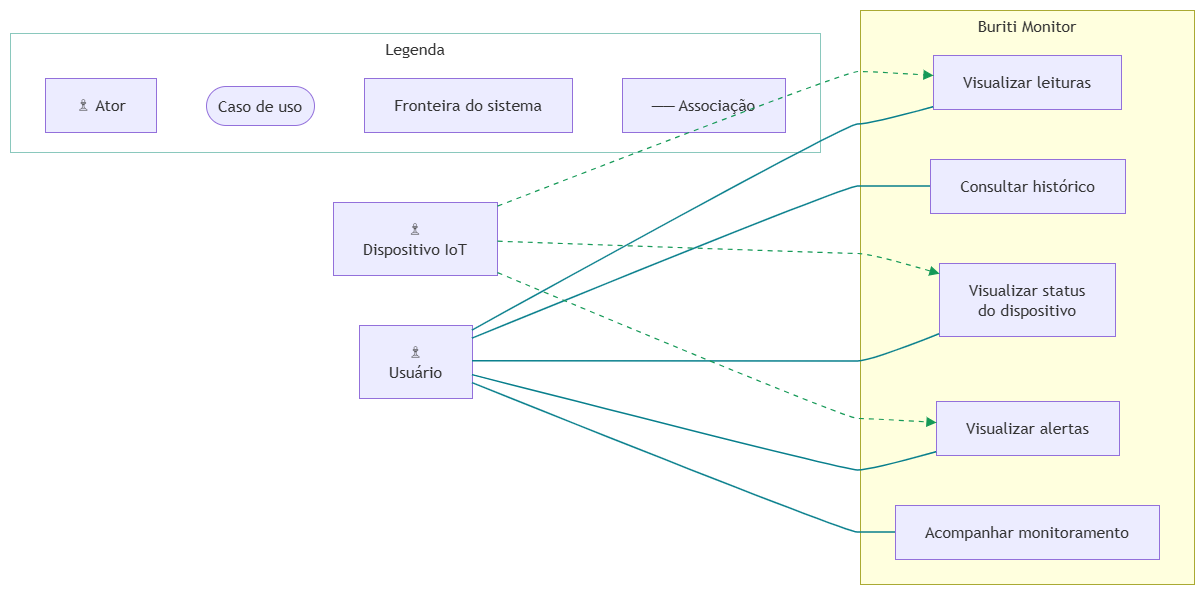

The diagram above was exported from draw.io. Its source (the exported page's mxGraphModel, read from the mxfile embedded in the PNG):
<mxGraphModel dx="774" dy="425" grid="1" gridSize="10" guides="1" tooltips="1" connect="1" arrows="1" fold="1" page="1" pageScale="1" pageWidth="827" pageHeight="1169" math="0" shadow="0">
  <root>
    <mxCell id="0" />
    <mxCell id="1" parent="0" />
    <UserObject label="" mermaidData="{&#10;  &quot;data&quot;: &quot;flowchart LR\n  U[\&quot;♙&lt;br/&gt;Usuário\&quot;]\n  D[\&quot;♙&lt;br/&gt;Dispositivo IoT\&quot;]\n\n  subgraph BM[\&quot;Buriti Monitor\&quot;]\n    direction TB\n    V[\&quot;Visualizar leituras\&quot;]\n    H[\&quot;Consultar histórico\&quot;]\n    S[\&quot;Visualizar status&lt;br/&gt;do dispositivo\&quot;]\n    A[\&quot;Visualizar alertas\&quot;]\n    M[\&quot;Acompanhar monitoramento\&quot;]\n  end\n\n  U --- V\n  U --- H\n  U --- S\n  U --- A\n  U --- M\n  D -.-&gt; V\n  D -.-&gt; S\n  D -.-&gt; A\n\n  subgraph L[\&quot;Legenda\&quot;]\n    direction TB\n    LA[\&quot;♙ Ator\&quot;]\n    LC([\&quot;Caso de uso\&quot;])\n    LF[\&quot;Fronteira do sistema\&quot;]\n    LS[\&quot;── Associação\&quot;]\n  end\n\n  class U,D,LA actor\n  class V,H,S,A,M,LC usecase\n  class BM,LF boundary\n  class LS legend\n  style L fill:#ffffff,stroke:#8ac8bd,stroke-width:1px\n  linkStyle 0,1,2,3,4 stroke:#087f8c,stroke-width:1.5px\n  linkStyle 5,6,7 stroke:#159957,stroke-width:1.2px,stroke-dasharray:5 5\n  linkStyle 8,9,10,11 stroke:#ffffff&quot;,&#10;  &quot;config&quot;: null&#10;}" id="SyUN9Cx7hdDBwHZ3ODuF-1">
      <mxCell connectable="0" parent="1" style="group;transparentBounds=1;editIcon=1;lockedGroup=0;groupPadding=10;" vertex="1">
        <mxGeometry as="geometry" />
      </mxCell>
    </UserObject>
    <UserObject label="Buriti Monitor" mermaidId="n:BM" mermaidBaseStyle="html=1;whiteSpace=wrap;strokeWidth=1;verticalAlign=top;fillColor=light-dark(#ffffde,#1f2020);strokeColor=light-dark(#aaaa33,#cccccc);fontColor=light-dark(#333333,#cccccc);fontFamily=Trebuchet MS,Verdana,Arial,sans-serif;fontSize=16;" mermaidBaseValue="Buriti Monitor" id="SyUN9Cx7hdDBwHZ3ODuF-2">
      <mxCell parent="SyUN9Cx7hdDBwHZ3ODuF-1" style="html=1;whiteSpace=wrap;strokeWidth=1;verticalAlign=top;fillColor=light-dark(#ffffde,#1f2020);strokeColor=light-dark(#aaaa33,#cccccc);fontColor=light-dark(#333333,#cccccc);fontFamily=Trebuchet MS,Verdana,Arial,sans-serif;fontSize=16;" vertex="1">
        <mxGeometry height="574" width="334" x="880" y="30" as="geometry" />
      </mxCell>
    </UserObject>
    <UserObject label="Visualizar leituras" mermaidId="n:V" mermaidBaseStyle="html=1;whiteSpace=wrap;strokeWidth=1;fillColor=light-dark(#ECECFF,#1f2020);strokeColor=light-dark(#9370DB,#cccccc);fontColor=light-dark(#333333,#cccccc);fontFamily=Trebuchet MS,Verdana,Arial,sans-serif;fontSize=16;" mermaidBaseValue="Visualizar leituras" id="SyUN9Cx7hdDBwHZ3ODuF-3">
      <mxCell parent="SyUN9Cx7hdDBwHZ3ODuF-2" style="html=1;whiteSpace=wrap;strokeWidth=1;fillColor=light-dark(#ECECFF,#1f2020);strokeColor=light-dark(#9370DB,#cccccc);fontColor=light-dark(#333333,#cccccc);fontFamily=Trebuchet MS,Verdana,Arial,sans-serif;fontSize=16;" vertex="1">
        <mxGeometry height="54" width="188" x="73" y="45" as="geometry" />
      </mxCell>
    </UserObject>
    <UserObject label="Consultar histórico" mermaidId="n:H" mermaidBaseStyle="html=1;whiteSpace=wrap;strokeWidth=1;fillColor=light-dark(#ECECFF,#1f2020);strokeColor=light-dark(#9370DB,#cccccc);fontColor=light-dark(#333333,#cccccc);fontFamily=Trebuchet MS,Verdana,Arial,sans-serif;fontSize=16;" mermaidBaseValue="Consultar histórico" id="SyUN9Cx7hdDBwHZ3ODuF-4">
      <mxCell parent="SyUN9Cx7hdDBwHZ3ODuF-2" style="html=1;whiteSpace=wrap;strokeWidth=1;fillColor=light-dark(#ECECFF,#1f2020);strokeColor=light-dark(#9370DB,#cccccc);fontColor=light-dark(#333333,#cccccc);fontFamily=Trebuchet MS,Verdana,Arial,sans-serif;fontSize=16;" vertex="1">
        <mxGeometry height="54" width="195" x="70" y="149" as="geometry" />
      </mxCell>
    </UserObject>
    <UserObject label="Visualizar status&#10;do dispositivo" mermaidId="n:S" mermaidBaseStyle="html=1;whiteSpace=wrap;strokeWidth=1;fillColor=light-dark(#ECECFF,#1f2020);strokeColor=light-dark(#9370DB,#cccccc);fontColor=light-dark(#333333,#cccccc);fontFamily=Trebuchet MS,Verdana,Arial,sans-serif;fontSize=16;" mermaidBaseValue="Visualizar status&#10;do dispositivo" id="SyUN9Cx7hdDBwHZ3ODuF-5">
      <mxCell parent="SyUN9Cx7hdDBwHZ3ODuF-2" style="html=1;whiteSpace=wrap;strokeWidth=1;fillColor=light-dark(#ECECFF,#1f2020);strokeColor=light-dark(#9370DB,#cccccc);fontColor=light-dark(#333333,#cccccc);fontFamily=Trebuchet MS,Verdana,Arial,sans-serif;fontSize=16;" vertex="1">
        <mxGeometry height="73" width="176" x="79" y="253" as="geometry" />
      </mxCell>
    </UserObject>
    <UserObject label="Visualizar alertas" mermaidId="n:A" mermaidBaseStyle="html=1;whiteSpace=wrap;strokeWidth=1;fillColor=light-dark(#ECECFF,#1f2020);strokeColor=light-dark(#9370DB,#cccccc);fontColor=light-dark(#333333,#cccccc);fontFamily=Trebuchet MS,Verdana,Arial,sans-serif;fontSize=16;" mermaidBaseValue="Visualizar alertas" id="SyUN9Cx7hdDBwHZ3ODuF-6">
      <mxCell parent="SyUN9Cx7hdDBwHZ3ODuF-2" style="html=1;whiteSpace=wrap;strokeWidth=1;fillColor=light-dark(#ECECFF,#1f2020);strokeColor=light-dark(#9370DB,#cccccc);fontColor=light-dark(#333333,#cccccc);fontFamily=Trebuchet MS,Verdana,Arial,sans-serif;fontSize=16;" vertex="1">
        <mxGeometry height="54" width="183" x="76" y="391" as="geometry" />
      </mxCell>
    </UserObject>
    <UserObject label="Acompanhar monitoramento" mermaidId="n:M" mermaidBaseStyle="html=1;whiteSpace=wrap;strokeWidth=1;fillColor=light-dark(#ECECFF,#1f2020);strokeColor=light-dark(#9370DB,#cccccc);fontColor=light-dark(#333333,#cccccc);fontFamily=Trebuchet MS,Verdana,Arial,sans-serif;fontSize=16;" mermaidBaseValue="Acompanhar monitoramento" id="SyUN9Cx7hdDBwHZ3ODuF-7">
      <mxCell parent="SyUN9Cx7hdDBwHZ3ODuF-2" style="html=1;whiteSpace=wrap;strokeWidth=1;fillColor=light-dark(#ECECFF,#1f2020);strokeColor=light-dark(#9370DB,#cccccc);fontColor=light-dark(#333333,#cccccc);fontFamily=Trebuchet MS,Verdana,Arial,sans-serif;fontSize=16;" vertex="1">
        <mxGeometry height="54" width="264" x="35" y="495" as="geometry" />
      </mxCell>
    </UserObject>
    <UserObject label="Legenda" mermaidId="n:L" mermaidBaseStyle="html=1;whiteSpace=wrap;strokeWidth=1;verticalAlign=top;fillColor=default;strokeColor=#8ac8bd;fontColor=light-dark(#333333,#cccccc);fontFamily=Trebuchet MS,Verdana,Arial,sans-serif;fontSize=16;" mermaidBaseValue="Legenda" id="SyUN9Cx7hdDBwHZ3ODuF-8">
      <mxCell parent="SyUN9Cx7hdDBwHZ3ODuF-1" style="html=1;whiteSpace=wrap;strokeWidth=1;verticalAlign=top;fillColor=default;strokeColor=#8ac8bd;fontColor=light-dark(#333333,#cccccc);fontFamily=Trebuchet MS,Verdana,Arial,sans-serif;fontSize=16;" vertex="1">
        <mxGeometry height="119" width="810" x="30" y="53" as="geometry" />
      </mxCell>
    </UserObject>
    <UserObject label="♙ Ator" mermaidId="n:LA" mermaidBaseStyle="html=1;whiteSpace=wrap;strokeWidth=1;fillColor=light-dark(#ECECFF,#1f2020);strokeColor=light-dark(#9370DB,#cccccc);fontColor=light-dark(#333333,#cccccc);fontFamily=Trebuchet MS,Verdana,Arial,sans-serif;fontSize=16;" mermaidBaseValue="♙ Ator" id="SyUN9Cx7hdDBwHZ3ODuF-9">
      <mxCell parent="SyUN9Cx7hdDBwHZ3ODuF-8" style="html=1;whiteSpace=wrap;strokeWidth=1;fillColor=light-dark(#ECECFF,#1f2020);strokeColor=light-dark(#9370DB,#cccccc);fontColor=light-dark(#333333,#cccccc);fontFamily=Trebuchet MS,Verdana,Arial,sans-serif;fontSize=16;" vertex="1">
        <mxGeometry height="54" width="111" x="35" y="45" as="geometry" />
      </mxCell>
    </UserObject>
    <UserObject label="Caso de uso" mermaidId="n:LC" mermaidBaseStyle="html=1;rounded=1;whiteSpace=wrap;arcSize=50;strokeWidth=1;fillColor=light-dark(#ECECFF,#1f2020);strokeColor=light-dark(#9370DB,#cccccc);fontColor=light-dark(#333333,#cccccc);fontFamily=Trebuchet MS,Verdana,Arial,sans-serif;fontSize=16;" mermaidBaseValue="Caso de uso" id="SyUN9Cx7hdDBwHZ3ODuF-10">
      <mxCell parent="SyUN9Cx7hdDBwHZ3ODuF-8" style="html=1;rounded=1;whiteSpace=wrap;arcSize=50;strokeWidth=1;fillColor=light-dark(#ECECFF,#1f2020);strokeColor=light-dark(#9370DB,#cccccc);fontColor=light-dark(#333333,#cccccc);fontFamily=Trebuchet MS,Verdana,Arial,sans-serif;fontSize=16;" vertex="1">
        <mxGeometry height="39" width="108" x="196" y="53" as="geometry" />
      </mxCell>
    </UserObject>
    <UserObject label="Fronteira do sistema" mermaidId="n:LF" mermaidBaseStyle="html=1;whiteSpace=wrap;strokeWidth=1;fillColor=light-dark(#ECECFF,#1f2020);strokeColor=light-dark(#9370DB,#cccccc);fontColor=light-dark(#333333,#cccccc);fontFamily=Trebuchet MS,Verdana,Arial,sans-serif;fontSize=16;" mermaidBaseValue="Fronteira do sistema" id="SyUN9Cx7hdDBwHZ3ODuF-11">
      <mxCell parent="SyUN9Cx7hdDBwHZ3ODuF-8" style="html=1;whiteSpace=wrap;strokeWidth=1;fillColor=light-dark(#ECECFF,#1f2020);strokeColor=light-dark(#9370DB,#cccccc);fontColor=light-dark(#333333,#cccccc);fontFamily=Trebuchet MS,Verdana,Arial,sans-serif;fontSize=16;" vertex="1">
        <mxGeometry height="54" width="208" x="354" y="45" as="geometry" />
      </mxCell>
    </UserObject>
    <UserObject label="── Associação" mermaidId="n:LS" mermaidBaseStyle="html=1;whiteSpace=wrap;strokeWidth=1;fillColor=light-dark(#ECECFF,#1f2020);strokeColor=light-dark(#9370DB,#cccccc);fontColor=light-dark(#333333,#cccccc);fontFamily=Trebuchet MS,Verdana,Arial,sans-serif;fontSize=16;" mermaidBaseValue="── Associação" id="SyUN9Cx7hdDBwHZ3ODuF-12">
      <mxCell parent="SyUN9Cx7hdDBwHZ3ODuF-8" style="html=1;whiteSpace=wrap;strokeWidth=1;fillColor=light-dark(#ECECFF,#1f2020);strokeColor=light-dark(#9370DB,#cccccc);fontColor=light-dark(#333333,#cccccc);fontFamily=Trebuchet MS,Verdana,Arial,sans-serif;fontSize=16;" vertex="1">
        <mxGeometry height="54" width="163" x="612" y="45" as="geometry" />
      </mxCell>
    </UserObject>
    <UserObject label="♙&#10;Usuário" mermaidId="n:U" mermaidBaseStyle="html=1;whiteSpace=wrap;strokeWidth=1;fillColor=light-dark(#ECECFF,#1f2020);strokeColor=light-dark(#9370DB,#cccccc);fontColor=light-dark(#333333,#cccccc);fontFamily=Trebuchet MS,Verdana,Arial,sans-serif;fontSize=16;" mermaidBaseValue="♙&#10;Usuário" id="SyUN9Cx7hdDBwHZ3ODuF-13">
      <mxCell parent="SyUN9Cx7hdDBwHZ3ODuF-1" style="html=1;whiteSpace=wrap;strokeWidth=1;fillColor=light-dark(#ECECFF,#1f2020);strokeColor=light-dark(#9370DB,#cccccc);fontColor=light-dark(#333333,#cccccc);fontFamily=Trebuchet MS,Verdana,Arial,sans-serif;fontSize=16;" vertex="1">
        <mxGeometry height="73" width="113" x="379" y="345" as="geometry" />
      </mxCell>
    </UserObject>
    <UserObject label="♙&#10;Dispositivo IoT" mermaidId="n:D" mermaidBaseStyle="html=1;whiteSpace=wrap;strokeWidth=1;fillColor=light-dark(#ECECFF,#1f2020);strokeColor=light-dark(#9370DB,#cccccc);fontColor=light-dark(#333333,#cccccc);fontFamily=Trebuchet MS,Verdana,Arial,sans-serif;fontSize=16;" mermaidBaseValue="♙&#10;Dispositivo IoT" id="SyUN9Cx7hdDBwHZ3ODuF-14">
      <mxCell parent="SyUN9Cx7hdDBwHZ3ODuF-1" style="html=1;whiteSpace=wrap;strokeWidth=1;fillColor=light-dark(#ECECFF,#1f2020);strokeColor=light-dark(#9370DB,#cccccc);fontColor=light-dark(#333333,#cccccc);fontFamily=Trebuchet MS,Verdana,Arial,sans-serif;fontSize=16;" vertex="1">
        <mxGeometry height="73" width="164" x="353" y="222" as="geometry" />
      </mxCell>
    </UserObject>
    <UserObject label="" mermaidId="e:U-&gt;V#0" mermaidBaseStyle="curved=1;startArrow=none;endArrow=none;strokeColor=#087f8c;strokeWidth=1.5;exitX=1;exitY=0.07;entryX=0;entryY=0.96;" mermaidBaseValue="" id="SyUN9Cx7hdDBwHZ3ODuF-15">
      <mxCell edge="1" parent="SyUN9Cx7hdDBwHZ3ODuF-1" source="SyUN9Cx7hdDBwHZ3ODuF-13" style="curved=1;startArrow=none;endArrow=none;strokeColor=#087f8c;strokeWidth=1.5;exitX=1;exitY=0.07;entryX=0;entryY=0.96;rounded=0;" target="SyUN9Cx7hdDBwHZ3ODuF-3">
        <mxGeometry relative="1" as="geometry">
          <Array as="points">
            <mxPoint x="865" y="144" />
            <mxPoint x="890" y="144" />
          </Array>
        </mxGeometry>
      </mxCell>
    </UserObject>
    <UserObject label="" mermaidId="e:U-&gt;H#0" mermaidBaseStyle="curved=1;startArrow=none;endArrow=none;strokeColor=#087f8c;strokeWidth=1.5;exitX=1;exitY=0.18;entryX=0;entryY=0.5;" mermaidBaseValue="" id="SyUN9Cx7hdDBwHZ3ODuF-16">
      <mxCell edge="1" parent="SyUN9Cx7hdDBwHZ3ODuF-1" source="SyUN9Cx7hdDBwHZ3ODuF-13" style="curved=1;startArrow=none;endArrow=none;strokeColor=#087f8c;strokeWidth=1.5;exitX=1;exitY=0.18;entryX=0;entryY=0.5;rounded=0;" target="SyUN9Cx7hdDBwHZ3ODuF-4">
        <mxGeometry relative="1" as="geometry">
          <Array as="points">
            <mxPoint x="865" y="206" />
            <mxPoint x="890" y="206" />
          </Array>
        </mxGeometry>
      </mxCell>
    </UserObject>
    <UserObject label="" mermaidId="e:U-&gt;S#0" mermaidBaseStyle="curved=1;startArrow=none;endArrow=none;strokeColor=#087f8c;strokeWidth=1.5;exitX=1;exitY=0.49;entryX=0;entryY=0.97;" mermaidBaseValue="" id="SyUN9Cx7hdDBwHZ3ODuF-17">
      <mxCell edge="1" parent="SyUN9Cx7hdDBwHZ3ODuF-1" source="SyUN9Cx7hdDBwHZ3ODuF-13" style="curved=1;startArrow=none;endArrow=none;strokeColor=#087f8c;strokeWidth=1.5;exitX=1;exitY=0.49;entryX=0;entryY=0.97;rounded=0;" target="SyUN9Cx7hdDBwHZ3ODuF-5">
        <mxGeometry relative="1" as="geometry">
          <Array as="points">
            <mxPoint x="865" y="381" />
            <mxPoint x="890" y="381" />
          </Array>
        </mxGeometry>
      </mxCell>
    </UserObject>
    <UserObject label="" mermaidId="e:U-&gt;A#0" mermaidBaseStyle="curved=1;startArrow=none;endArrow=none;strokeColor=#087f8c;strokeWidth=1.5;exitX=1;exitY=0.68;entryX=0;entryY=0.94;" mermaidBaseValue="" id="SyUN9Cx7hdDBwHZ3ODuF-18">
      <mxCell edge="1" parent="SyUN9Cx7hdDBwHZ3ODuF-1" source="SyUN9Cx7hdDBwHZ3ODuF-13" style="curved=1;startArrow=none;endArrow=none;strokeColor=#087f8c;strokeWidth=1.5;exitX=1;exitY=0.68;entryX=0;entryY=0.94;rounded=0;" target="SyUN9Cx7hdDBwHZ3ODuF-6">
        <mxGeometry relative="1" as="geometry">
          <Array as="points">
            <mxPoint x="865" y="490" />
            <mxPoint x="890" y="490" />
          </Array>
        </mxGeometry>
      </mxCell>
    </UserObject>
    <UserObject label="" mermaidId="e:U-&gt;M#0" mermaidBaseStyle="curved=1;startArrow=none;endArrow=none;strokeColor=#087f8c;strokeWidth=1.5;exitX=1;exitY=0.79;entryX=0;entryY=0.5;" mermaidBaseValue="" id="SyUN9Cx7hdDBwHZ3ODuF-19">
      <mxCell edge="1" parent="SyUN9Cx7hdDBwHZ3ODuF-1" source="SyUN9Cx7hdDBwHZ3ODuF-13" style="curved=1;startArrow=none;endArrow=none;strokeColor=#087f8c;strokeWidth=1.5;exitX=1;exitY=0.79;entryX=0;entryY=0.5;rounded=0;" target="SyUN9Cx7hdDBwHZ3ODuF-7">
        <mxGeometry relative="1" as="geometry">
          <Array as="points">
            <mxPoint x="865" y="552" />
            <mxPoint x="890" y="552" />
          </Array>
        </mxGeometry>
      </mxCell>
    </UserObject>
    <UserObject label="" mermaidId="e:D-&gt;V#0" mermaidBaseStyle="curved=1;dashed=1;dashPattern=2 3;fixDash=1;startArrow=none;endArrow=block;endSize=7;strokeColor=#159957;strokeWidth=1.2;dashed=1;dashPattern=5 5;fixDash=1;exitX=1;exitY=0.05;entryX=0;entryY=0.37;" mermaidBaseValue="" id="SyUN9Cx7hdDBwHZ3ODuF-20">
      <mxCell edge="1" parent="SyUN9Cx7hdDBwHZ3ODuF-1" source="SyUN9Cx7hdDBwHZ3ODuF-14" style="curved=1;dashed=1;dashPattern=5 5;fixDash=1;startArrow=none;endArrow=block;endSize=7;strokeColor=#159957;strokeWidth=1.2;exitX=1;exitY=0.05;entryX=0;entryY=0.37;rounded=0;" target="SyUN9Cx7hdDBwHZ3ODuF-3">
        <mxGeometry relative="1" as="geometry">
          <Array as="points">
            <mxPoint x="865" y="91" />
            <mxPoint x="890" y="91" />
          </Array>
        </mxGeometry>
      </mxCell>
    </UserObject>
    <UserObject label="" mermaidId="e:D-&gt;S#0" mermaidBaseStyle="curved=1;dashed=1;dashPattern=2 3;fixDash=1;startArrow=none;endArrow=block;endSize=7;strokeColor=#159957;strokeWidth=1.2;dashed=1;dashPattern=5 5;fixDash=1;exitX=1;exitY=0.53;entryX=0;entryY=0.14;" mermaidBaseValue="" id="SyUN9Cx7hdDBwHZ3ODuF-21">
      <mxCell edge="1" parent="SyUN9Cx7hdDBwHZ3ODuF-1" source="SyUN9Cx7hdDBwHZ3ODuF-14" style="curved=1;dashed=1;dashPattern=5 5;fixDash=1;startArrow=none;endArrow=block;endSize=7;strokeColor=#159957;strokeWidth=1.2;exitX=1;exitY=0.53;entryX=0;entryY=0.14;rounded=0;" target="SyUN9Cx7hdDBwHZ3ODuF-5">
        <mxGeometry relative="1" as="geometry">
          <Array as="points">
            <mxPoint x="865" y="273" />
            <mxPoint x="890" y="273" />
          </Array>
        </mxGeometry>
      </mxCell>
    </UserObject>
    <UserObject label="" mermaidId="e:D-&gt;A#0" mermaidBaseStyle="curved=1;dashed=1;dashPattern=2 3;fixDash=1;startArrow=none;endArrow=block;endSize=7;strokeColor=#159957;strokeWidth=1.2;dashed=1;dashPattern=5 5;fixDash=1;exitX=1;exitY=0.96;entryX=0;entryY=0.39;" mermaidBaseValue="" id="SyUN9Cx7hdDBwHZ3ODuF-22">
      <mxCell edge="1" parent="SyUN9Cx7hdDBwHZ3ODuF-1" source="SyUN9Cx7hdDBwHZ3ODuF-14" style="curved=1;dashed=1;dashPattern=5 5;fixDash=1;startArrow=none;endArrow=block;endSize=7;strokeColor=#159957;strokeWidth=1.2;exitX=1;exitY=0.96;entryX=0;entryY=0.39;rounded=0;" target="SyUN9Cx7hdDBwHZ3ODuF-6">
        <mxGeometry relative="1" as="geometry">
          <Array as="points">
            <mxPoint x="865" y="438" />
            <mxPoint x="890" y="438" />
          </Array>
        </mxGeometry>
      </mxCell>
    </UserObject>
  </root>
</mxGraphModel>